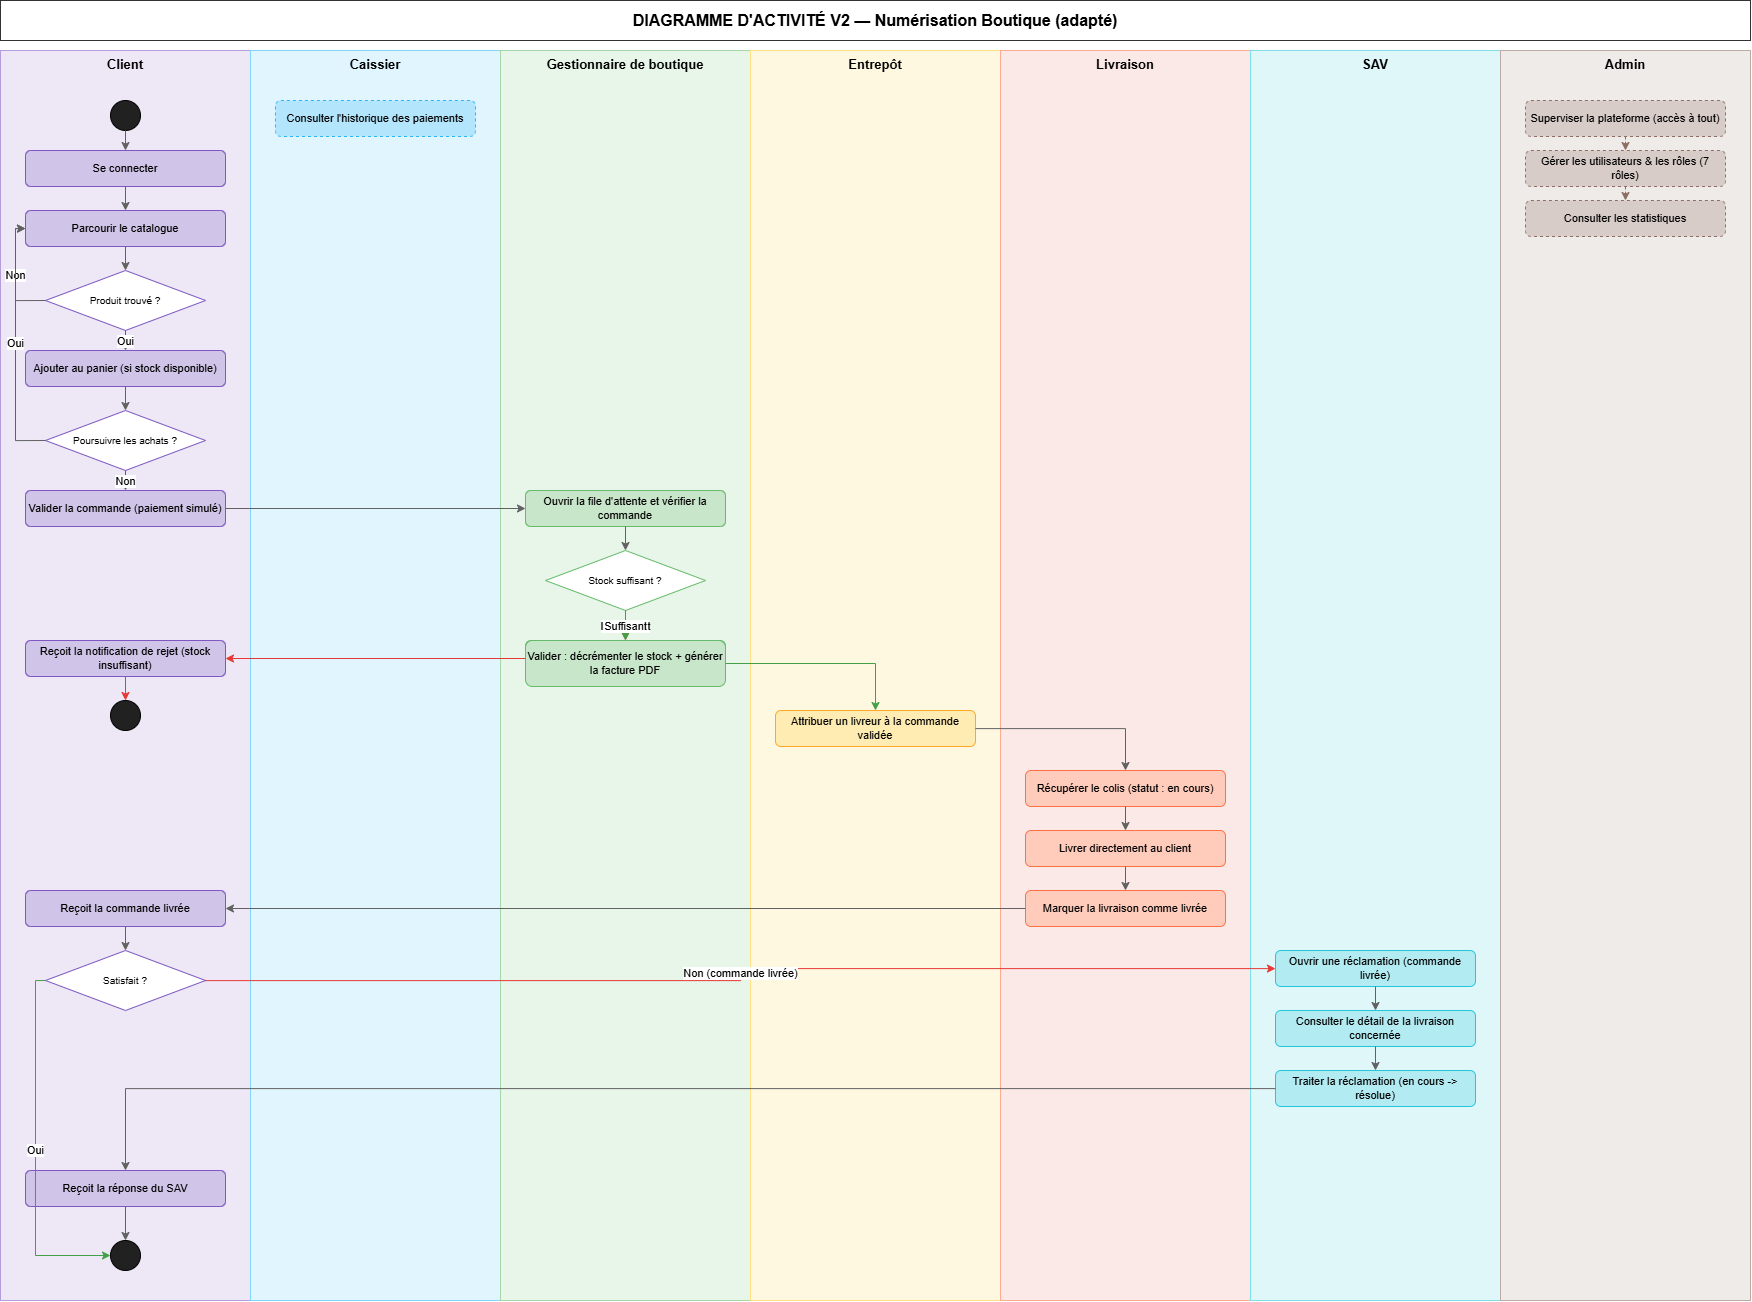

The diagram above was exported from draw.io. Its source (the exported page's mxGraphModel, read from the mxfile embedded in the PNG):
<mxGraphModel dx="2289" dy="1351" grid="1" gridSize="10" guides="1" tooltips="1" connect="1" arrows="1" fold="1" page="1" pageScale="1" pageWidth="1900" pageHeight="1350" math="0" shadow="0">
  <root>
    <mxCell id="0" />
    <mxCell id="1" parent="0" />
    <mxCell id="dtitle" parent="1" style="rounded=0;whiteSpace=wrap;html=1;fillColor=#FFFFFF;strokeColor=#333333;fontStyle=1;fontSize=16;align=center;" value="DIAGRAMME D'ACTIVITÉ V2 — Numérisation Boutique (adapté)" vertex="1">
      <mxGeometry height="40" width="1750" x="100" y="10" as="geometry" />
    </mxCell>
    <mxCell id="lane_client" parent="1" style="rounded=0;whiteSpace=wrap;html=1;fillColor=#EDE7F6;strokeColor=#B39DDB;verticalAlign=top;fontStyle=1;fontSize=13;" value="Client" vertex="1">
      <mxGeometry height="1250" width="250" x="100" y="60" as="geometry" />
    </mxCell>
    <mxCell id="lane_caissier" parent="1" style="rounded=0;whiteSpace=wrap;html=1;fillColor=#E1F5FE;strokeColor=#81D4FA;verticalAlign=top;fontStyle=1;fontSize=13;" value="Caissier" vertex="1">
      <mxGeometry height="1250" width="250" x="350" y="60" as="geometry" />
    </mxCell>
    <mxCell id="lane_gest" parent="1" style="rounded=0;whiteSpace=wrap;html=1;fillColor=#E8F5E9;strokeColor=#A5D6A7;verticalAlign=top;fontStyle=1;fontSize=13;" value="Gestionnaire de boutique" vertex="1">
      <mxGeometry height="1250" width="250" x="600" y="60" as="geometry" />
    </mxCell>
    <mxCell id="lane_entrepot" parent="1" style="rounded=0;whiteSpace=wrap;html=1;fillColor=#FFF8E1;strokeColor=#FFE082;verticalAlign=top;fontStyle=1;fontSize=13;" value="Entrepôt" vertex="1">
      <mxGeometry height="1250" width="250" x="850" y="60" as="geometry" />
    </mxCell>
    <mxCell id="lane_livraison" parent="1" style="rounded=0;whiteSpace=wrap;html=1;fillColor=#FBE9E7;strokeColor=#FFAB91;verticalAlign=top;fontStyle=1;fontSize=13;" value="Livraison" vertex="1">
      <mxGeometry height="1250" width="250" x="1100" y="60" as="geometry" />
    </mxCell>
    <mxCell id="lane_sav" parent="1" style="rounded=0;whiteSpace=wrap;html=1;fillColor=#E0F7FA;strokeColor=#80DEEA;verticalAlign=top;fontStyle=1;fontSize=13;" value="SAV" vertex="1">
      <mxGeometry height="1250" width="250" x="1350" y="60" as="geometry" />
    </mxCell>
    <mxCell id="lane_admin" parent="1" style="rounded=0;whiteSpace=wrap;html=1;fillColor=#EFEBE9;strokeColor=#BCAAA4;verticalAlign=top;fontStyle=1;fontSize=13;" value="Admin" vertex="1">
      <mxGeometry height="1250" width="250" x="1600" y="60" as="geometry" />
    </mxCell>
    <mxCell id="start1" parent="1" style="ellipse;whiteSpace=wrap;html=1;fillColor=#212121;strokeColor=#000000;" value="" vertex="1">
      <mxGeometry height="30" width="30" x="210" y="110" as="geometry" />
    </mxCell>
    <mxCell id="c_connexion" parent="1" style="rounded=1;whiteSpace=wrap;html=1;fillColor=#D1C4E9;strokeColor=#7E57C2;fontSize=11;" value="Se connecter" vertex="1">
      <mxGeometry height="36" width="200" x="125" y="160" as="geometry" />
    </mxCell>
    <mxCell id="c_parcourir" parent="1" style="rounded=1;whiteSpace=wrap;html=1;fillColor=#D1C4E9;strokeColor=#7E57C2;fontSize=11;" value="Parcourir le catalogue" vertex="1">
      <mxGeometry height="36" width="200" x="125" y="220" as="geometry" />
    </mxCell>
    <mxCell id="d_trouve" parent="1" style="rhombus;whiteSpace=wrap;html=1;fillColor=#FFFFFF;strokeColor=#7E57C2;fontSize=10;" value="Produit trouvé ?" vertex="1">
      <mxGeometry height="60" width="160" x="145" y="280" as="geometry" />
    </mxCell>
    <mxCell id="c_ajouter" parent="1" style="rounded=1;whiteSpace=wrap;html=1;fillColor=#D1C4E9;strokeColor=#7E57C2;fontSize=11;" value="Ajouter au panier (si stock disponible)" vertex="1">
      <mxGeometry height="36" width="200" x="125" y="360" as="geometry" />
    </mxCell>
    <mxCell id="d_poursuivre" parent="1" style="rhombus;whiteSpace=wrap;html=1;fillColor=#FFFFFF;strokeColor=#7E57C2;fontSize=10;" value="Poursuivre les achats ?" vertex="1">
      <mxGeometry height="60" width="160" x="145" y="420" as="geometry" />
    </mxCell>
    <mxCell id="c_valider" parent="1" style="rounded=1;whiteSpace=wrap;html=1;fillColor=#D1C4E9;strokeColor=#7E57C2;fontSize=11;" value="Valider la commande (paiement simulé)" vertex="1">
      <mxGeometry height="36" width="200" x="125" y="500" as="geometry" />
    </mxCell>
    <mxCell id="c_notif_rejet" parent="1" style="rounded=1;whiteSpace=wrap;html=1;fillColor=#D1C4E9;strokeColor=#7E57C2;fontSize=11;" value="Reçoit la notification de rejet (stock insuffisant)" vertex="1">
      <mxGeometry height="36" width="200" x="125" y="650" as="geometry" />
    </mxCell>
    <mxCell id="end2" parent="1" style="ellipse;whiteSpace=wrap;html=1;fillColor=#212121;strokeColor=#000000;" value="" vertex="1">
      <mxGeometry height="30" width="30" x="210" y="710" as="geometry" />
    </mxCell>
    <mxCell id="c_recoit" parent="1" style="rounded=1;whiteSpace=wrap;html=1;fillColor=#D1C4E9;strokeColor=#7E57C2;fontSize=11;" value="Reçoit la commande livrée" vertex="1">
      <mxGeometry height="36" width="200" x="125" y="900" as="geometry" />
    </mxCell>
    <mxCell id="d_satisfait" parent="1" style="rhombus;whiteSpace=wrap;html=1;fillColor=#FFFFFF;strokeColor=#7E57C2;fontSize=10;" value="Satisfait ?" vertex="1">
      <mxGeometry height="60" width="160" x="145" y="960" as="geometry" />
    </mxCell>
    <mxCell id="c_reponse" parent="1" style="rounded=1;whiteSpace=wrap;html=1;fillColor=#D1C4E9;strokeColor=#7E57C2;fontSize=11;" value="Reçoit la réponse du SAV" vertex="1">
      <mxGeometry height="36" width="200" x="125" y="1180" as="geometry" />
    </mxCell>
    <mxCell id="end1" parent="1" style="ellipse;whiteSpace=wrap;html=1;fillColor=#212121;strokeColor=#000000;" value="" vertex="1">
      <mxGeometry height="30" width="30" x="210" y="1250" as="geometry" />
    </mxCell>
    <mxCell id="g_verifier" parent="1" style="rounded=1;whiteSpace=wrap;html=1;fillColor=#C8E6C9;strokeColor=#66BB6A;fontSize=11;" value="Ouvrir la file d'attente et vérifier la commande" vertex="1">
      <mxGeometry height="36" width="200" x="625" y="500" as="geometry" />
    </mxCell>
    <mxCell id="d_stock" parent="1" style="rhombus;whiteSpace=wrap;html=1;fillColor=#FFFFFF;strokeColor=#66BB6A;fontSize=10;" value="Stock suffisant ?" vertex="1">
      <mxGeometry height="60" width="160" x="645" y="560" as="geometry" />
    </mxCell>
    <mxCell id="g_rejeter" parent="1" style="rounded=1;whiteSpace=wrap;html=1;fillColor=#C8E6C9;strokeColor=#66BB6A;fontSize=11;" value="Rejeter la commande" vertex="1">
      <mxGeometry height="36" width="200" x="625" y="650" as="geometry" />
    </mxCell>
    <mxCell id="g_facture" parent="1" style="rounded=1;whiteSpace=wrap;html=1;fillColor=#C8E6C9;strokeColor=#66BB6A;fontSize=11;" value="Valider : décrémenter le stock + générer la facture PDF" vertex="1">
      <mxGeometry height="46" width="200" x="625" y="650" as="geometry" />
    </mxCell>
    <mxCell id="e_attribuer" parent="1" style="rounded=1;whiteSpace=wrap;html=1;fillColor=#FFECB3;strokeColor=#FFA726;fontSize=11;" value="Attribuer un livreur à la commande validée" vertex="1">
      <mxGeometry height="36" width="200" x="875" y="720" as="geometry" />
    </mxCell>
    <mxCell id="l_recuperer" parent="1" style="rounded=1;whiteSpace=wrap;html=1;fillColor=#FFCCBC;strokeColor=#FF7043;fontSize=11;" value="Récupérer le colis (statut : en cours)" vertex="1">
      <mxGeometry height="36" width="200" x="1125" y="780" as="geometry" />
    </mxCell>
    <mxCell id="l_livrer" parent="1" style="rounded=1;whiteSpace=wrap;html=1;fillColor=#FFCCBC;strokeColor=#FF7043;fontSize=11;" value="Livrer directement au client" vertex="1">
      <mxGeometry height="36" width="200" x="1125" y="840" as="geometry" />
    </mxCell>
    <mxCell id="l_marquer" parent="1" style="rounded=1;whiteSpace=wrap;html=1;fillColor=#FFCCBC;strokeColor=#FF7043;fontSize=11;" value="Marquer la livraison comme livrée" vertex="1">
      <mxGeometry height="36" width="200" x="1125" y="900" as="geometry" />
    </mxCell>
    <mxCell id="s_ouvrir" parent="1" style="rounded=1;whiteSpace=wrap;html=1;fillColor=#B2EBF2;strokeColor=#26C6DA;fontSize=11;" value="Ouvrir une réclamation (commande livrée)" vertex="1">
      <mxGeometry height="36" width="200" x="1375" y="960" as="geometry" />
    </mxCell>
    <mxCell id="s_detail" parent="1" style="rounded=1;whiteSpace=wrap;html=1;fillColor=#B2EBF2;strokeColor=#26C6DA;fontSize=11;" value="Consulter le détail de la livraison concernée" vertex="1">
      <mxGeometry height="36" width="200" x="1375" y="1020" as="geometry" />
    </mxCell>
    <mxCell id="s_traiter" parent="1" style="rounded=1;whiteSpace=wrap;html=1;fillColor=#B2EBF2;strokeColor=#26C6DA;fontSize=11;" value="Traiter la réclamation (en cours -&gt; résolue)" vertex="1">
      <mxGeometry height="36" width="200" x="1375" y="1080" as="geometry" />
    </mxCell>
    <mxCell id="cai_historique" parent="1" style="rounded=1;dashed=1;whiteSpace=wrap;html=1;fillColor=#B3E5FC;strokeColor=#29B6F6;fontSize=11;" value="Consulter l'historique des paiements" vertex="1">
      <mxGeometry height="36" width="200" x="375" y="110" as="geometry" />
    </mxCell>
    <mxCell id="adm_superviser" parent="1" style="rounded=1;dashed=1;whiteSpace=wrap;html=1;fillColor=#D7CCC8;strokeColor=#8D6E63;fontSize=11;" value="Superviser la plateforme (accès à tout)" vertex="1">
      <mxGeometry height="36" width="200" x="1625" y="110" as="geometry" />
    </mxCell>
    <mxCell id="adm_gerer" parent="1" style="rounded=1;dashed=1;whiteSpace=wrap;html=1;fillColor=#D7CCC8;strokeColor=#8D6E63;fontSize=11;" value="Gérer les utilisateurs &amp; les rôles (7 rôles)" vertex="1">
      <mxGeometry height="36" width="200" x="1625" y="160" as="geometry" />
    </mxCell>
    <mxCell id="adm_stats" parent="1" style="rounded=1;dashed=1;whiteSpace=wrap;html=1;fillColor=#D7CCC8;strokeColor=#8D6E63;fontSize=11;" value="Consulter les statistiques" vertex="1">
      <mxGeometry height="36" width="200" x="1625" y="210" as="geometry" />
    </mxCell>
    <mxCell id="e1" edge="1" parent="1" source="start1" style="edgeStyle=orthogonalEdgeStyle;rounded=0;html=1;strokeColor=#616161;" target="c_connexion">
      <mxGeometry relative="1" as="geometry" />
    </mxCell>
    <mxCell id="e2" edge="1" parent="1" source="c_connexion" style="edgeStyle=orthogonalEdgeStyle;rounded=0;html=1;strokeColor=#616161;" target="c_parcourir">
      <mxGeometry relative="1" as="geometry" />
    </mxCell>
    <mxCell id="e3" edge="1" parent="1" source="c_parcourir" style="edgeStyle=orthogonalEdgeStyle;rounded=0;html=1;strokeColor=#616161;" target="d_trouve">
      <mxGeometry relative="1" as="geometry" />
    </mxCell>
    <mxCell id="e4" edge="1" parent="1" source="d_trouve" style="edgeStyle=orthogonalEdgeStyle;rounded=0;html=1;strokeColor=#616161;exitX=0;exitY=0.5;entryX=0;entryY=0.5;" target="c_parcourir" value="Non">
      <mxGeometry relative="1" as="geometry" />
    </mxCell>
    <mxCell id="e5" edge="1" parent="1" source="d_trouve" style="edgeStyle=orthogonalEdgeStyle;rounded=0;html=1;strokeColor=#616161;" target="c_ajouter" value="Oui">
      <mxGeometry relative="1" as="geometry" />
    </mxCell>
    <mxCell id="e6" edge="1" parent="1" source="c_ajouter" style="edgeStyle=orthogonalEdgeStyle;rounded=0;html=1;strokeColor=#616161;" target="d_poursuivre">
      <mxGeometry relative="1" as="geometry" />
    </mxCell>
    <mxCell id="e7" edge="1" parent="1" source="d_poursuivre" style="edgeStyle=orthogonalEdgeStyle;rounded=0;html=1;strokeColor=#616161;exitX=0;exitY=0.5;entryX=0;entryY=0.5;" target="c_parcourir" value="Oui">
      <mxGeometry relative="1" as="geometry" />
    </mxCell>
    <mxCell id="e8" edge="1" parent="1" source="d_poursuivre" style="edgeStyle=orthogonalEdgeStyle;rounded=0;html=1;strokeColor=#616161;" target="c_valider" value="Non">
      <mxGeometry relative="1" as="geometry" />
    </mxCell>
    <mxCell id="e9" edge="1" parent="1" source="c_valider" style="edgeStyle=orthogonalEdgeStyle;rounded=0;html=1;strokeColor=#616161;" target="g_verifier">
      <mxGeometry relative="1" as="geometry" />
    </mxCell>
    <mxCell id="e10" edge="1" parent="1" source="g_verifier" style="edgeStyle=orthogonalEdgeStyle;rounded=0;html=1;strokeColor=#616161;" target="d_stock">
      <mxGeometry relative="1" as="geometry" />
    </mxCell>
    <mxCell id="e11" edge="1" parent="1" source="d_stock" style="edgeStyle=orthogonalEdgeStyle;rounded=0;html=1;strokeColor=#E53935;" target="g_rejeter" value="Insuffisant">
      <mxGeometry relative="1" as="geometry" />
    </mxCell>
    <mxCell id="e12" edge="1" parent="1" source="g_rejeter" style="edgeStyle=orthogonalEdgeStyle;rounded=0;html=1;strokeColor=#E53935;" target="c_notif_rejet">
      <mxGeometry relative="1" as="geometry" />
    </mxCell>
    <mxCell id="e12b" edge="1" parent="1" source="c_notif_rejet" style="edgeStyle=orthogonalEdgeStyle;rounded=0;html=1;strokeColor=#E53935;" target="end2">
      <mxGeometry relative="1" as="geometry" />
    </mxCell>
    <mxCell id="e13" edge="1" parent="1" source="d_stock" style="edgeStyle=orthogonalEdgeStyle;rounded=0;html=1;strokeColor=#43A047;" target="g_facture" value="Suffisant">
      <mxGeometry relative="1" as="geometry" />
    </mxCell>
    <mxCell id="e14" edge="1" parent="1" source="g_facture" style="edgeStyle=orthogonalEdgeStyle;rounded=0;html=1;strokeColor=#43A047;" target="e_attribuer">
      <mxGeometry relative="1" as="geometry" />
    </mxCell>
    <mxCell id="e15" edge="1" parent="1" source="e_attribuer" style="edgeStyle=orthogonalEdgeStyle;rounded=0;html=1;strokeColor=#616161;" target="l_recuperer">
      <mxGeometry relative="1" as="geometry" />
    </mxCell>
    <mxCell id="e16" edge="1" parent="1" source="l_recuperer" style="edgeStyle=orthogonalEdgeStyle;rounded=0;html=1;strokeColor=#616161;" target="l_livrer">
      <mxGeometry relative="1" as="geometry" />
    </mxCell>
    <mxCell id="e17" edge="1" parent="1" source="l_livrer" style="edgeStyle=orthogonalEdgeStyle;rounded=0;html=1;strokeColor=#616161;" target="l_marquer">
      <mxGeometry relative="1" as="geometry" />
    </mxCell>
    <mxCell id="e18" edge="1" parent="1" source="l_marquer" style="edgeStyle=orthogonalEdgeStyle;rounded=0;html=1;strokeColor=#616161;" target="c_recoit">
      <mxGeometry relative="1" as="geometry" />
    </mxCell>
    <mxCell id="e19" edge="1" parent="1" source="c_recoit" style="edgeStyle=orthogonalEdgeStyle;rounded=0;html=1;strokeColor=#616161;" target="d_satisfait">
      <mxGeometry relative="1" as="geometry" />
    </mxCell>
    <mxCell id="e20" edge="1" parent="1" source="d_satisfait" style="edgeStyle=orthogonalEdgeStyle;rounded=0;html=1;strokeColor=#43A047;exitX=0;exitY=0.5;entryX=0;entryY=0.5;" target="end1" value="Oui">
      <mxGeometry relative="1" as="geometry" />
    </mxCell>
    <mxCell id="e21" edge="1" parent="1" source="d_satisfait" style="edgeStyle=orthogonalEdgeStyle;rounded=0;html=1;strokeColor=#E53935;" target="s_ouvrir" value="Non (commande livrée)">
      <mxGeometry relative="1" as="geometry" />
    </mxCell>
    <mxCell id="e22" edge="1" parent="1" source="s_ouvrir" style="edgeStyle=orthogonalEdgeStyle;rounded=0;html=1;strokeColor=#616161;" target="s_detail">
      <mxGeometry relative="1" as="geometry" />
    </mxCell>
    <mxCell id="e23" edge="1" parent="1" source="s_detail" style="edgeStyle=orthogonalEdgeStyle;rounded=0;html=1;strokeColor=#616161;" target="s_traiter">
      <mxGeometry relative="1" as="geometry" />
    </mxCell>
    <mxCell id="e24" edge="1" parent="1" source="s_traiter" style="edgeStyle=orthogonalEdgeStyle;rounded=0;html=1;strokeColor=#616161;" target="c_reponse">
      <mxGeometry relative="1" as="geometry" />
    </mxCell>
    <mxCell id="e25" edge="1" parent="1" source="c_reponse" style="edgeStyle=orthogonalEdgeStyle;rounded=0;html=1;strokeColor=#616161;" target="end1">
      <mxGeometry relative="1" as="geometry" />
    </mxCell>
    <mxCell id="e26" edge="1" parent="1" source="adm_superviser" style="edgeStyle=orthogonalEdgeStyle;rounded=0;html=1;dashed=1;strokeColor=#8D6E63;" target="adm_gerer">
      <mxGeometry relative="1" as="geometry" />
    </mxCell>
    <mxCell id="e27" edge="1" parent="1" source="adm_gerer" style="edgeStyle=orthogonalEdgeStyle;rounded=0;html=1;dashed=1;strokeColor=#8D6E63;" target="adm_stats">
      <mxGeometry relative="1" as="geometry" />
    </mxCell>
  </root>
</mxGraphModel>